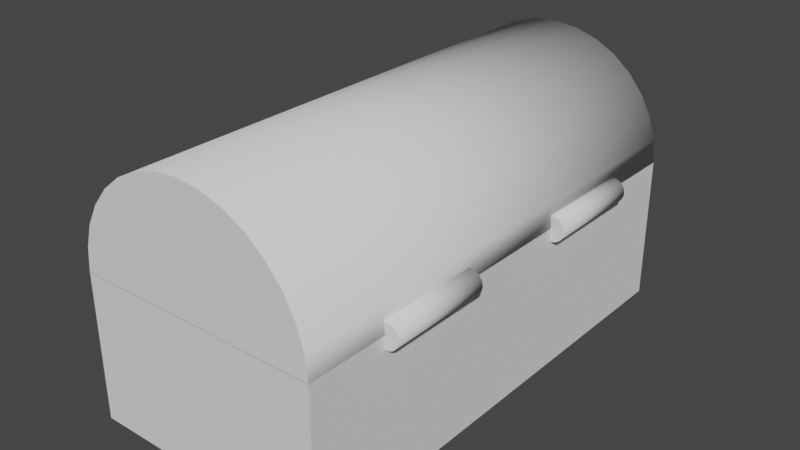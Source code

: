 # Source: treasure_chest.blend  (saved by Blender 2.93.20; exported with 4.5.12 LTS)
import bpy
from mathutils import Matrix  # noqa: F401  (used for matrix-valued properties, if any)

bpy.ops.wm.read_factory_settings(use_empty=True)
scene = bpy.context.scene
scene.name = 'Scene'

# ---- collections
col_collection = bpy.data.collections.new('Collection'); scene.collection.children.link(col_collection)

# ---- world
world_world = bpy.data.worlds.new('World'); scene.world = world_world
world_world.use_nodes = True; world_world.node_tree.nodes.clear()
_N = world_world.node_tree.nodes; _L = world_world.node_tree.links
n0 = _N.new('ShaderNodeOutputWorld'); n0.name = 'World Output'; n0.location = (300, 300)
n1 = _N.new('ShaderNodeBackground'); n1.name = 'Background'; n1.location = (10, 300)
n1.inputs[0].default_value = (0.05088, 0.05088, 0.05088, 1.0)
_L.new(n1.outputs[0], n0.inputs[0])
n0.is_active_output = True
world_world.color = (0.05088, 0.05088, 0.05088)
world_world.use_sun_shadow = False
world_world.sun_shadow_jitter_overblur = 0.0

# ---- meshes
me_cube_001 = bpy.data.meshes.new('Cube.001')
me_cube_001.from_pydata([(-1.0, -1.985, -0.1879), (-1.0, -1.985, 1.001), (-1.0, 1.985, -0.1879), (-1.0, 1.985, 1.001), (1.0, -1.985, -0.1879), (1.0, -1.985, 1.001), (1.0, 1.985, -0.1879), (1.0, 1.985, 1.001), (-0.8496, -1.833, -0.01397), (-0.8496, 1.833, -0.01397), (0.8496, -1.833, -0.01397), (0.8496, 1.833, -0.01397), (0.8496, 1.833, 1.001), (-0.8496, 1.833, 1.001), (-0.8496, -1.833, 1.001), (0.8496, -1.833, 1.001)], [], [(0, 1, 3, 2), (2, 3, 7, 6), (6, 7, 5, 4), (4, 5, 1, 0), (2, 6, 4, 0), (14, 1, 5, 15), (15, 5, 7, 3, 1, 14, 13, 12), (14, 8, 9, 13), (13, 9, 11, 12), (11, 10, 15, 12), (10, 8, 14, 15), (9, 8, 10, 11)])
_uv = me_cube_001.uv_layers.new(name='UVMap')
_uv.uv.foreach_set('vector', [0.375, 0.0, 0.625, 0.0, 0.625, 0.25, 0.375, 0.25, 0.375, 0.25, 0.625, 0.25, 0.625, 0.5, 0.375, 0.5, 0.375, 0.5, 0.625, 0.5, 0.625, 0.75, 0.375, 0.75, 0.375, 0.75, 0.625, 0.75, 0.625, 1.0, 0.375, 1.0, 0.125, 0.5, 0.375, 0.5, 0.375, 0.75, 0.125, 0.75, 0.8562, 0.7404, 0.875, 0.75, 0.625, 0.75, 0.6438, 0.7404, 0.6438, 0.7404, 0.625, 0.75, 0.625, 0.5, 0.875, 0.5, 0.875, 0.75, 0.8562, 0.7404, 0.8562, 0.5096, 0.6438, 0.5096, 0.5218, 0.0, 0.375, 0.0, 0.375, 0.25, 0.5218, 0.25, 0.5218, 0.25, 0.375, 0.25, 0.375, 0.5, 0.5218, 0.5, 0.375, 0.5, 0.375, 0.75, 0.5218, 0.75, 0.5218, 0.5, 0.375, 0.75, 0.375, 1.0, 0.5218, 1.0, 0.5218, 0.75, 0.125, 0.5, 0.125, 0.75, 0.375, 0.75, 0.375, 0.5])
me_cube_001.use_remesh_fix_poles = True
me_cube_001.use_remesh_preserve_attributes = False
me_cube_001.update()
me_cylinder = bpy.data.meshes.new('Cylinder')
me_cylinder.from_pydata([(-2.0, -1.985, -1.788e-07), (-2.0, 1.985, -1.788e-07), (5.96e-08, -1.985, 0.0), (-5.96e-08, 1.985, 0.0), (-0.01921, -1.985, 0.1915), (-0.01921, 1.985, 0.1915), (-0.07611, -1.985, 0.3757), (-0.07611, 1.985, 0.3757), (-0.1685, -1.985, 0.5454), (-0.1685, 1.985, 0.5454), (-0.2928, -1.985, 0.6942), (-0.2928, 1.985, 0.6942), (-0.4443, -1.985, 0.8163), (-0.4443, 1.985, 0.8163), (-0.6172, -1.985, 0.907), (-0.6172, 1.985, 0.907), (-0.8048, -1.985, 0.9629), (-0.8048, 1.985, 0.9629), (-0.9998, -1.985, 0.9818), (-0.9998, 1.985, 0.9818), (-1.195, -1.985, 0.9629), (-1.195, 1.985, 0.9629), (-1.382, -1.985, 0.907), (-1.382, 1.985, 0.907), (-1.555, -1.985, 0.8163), (-1.555, 1.985, 0.8163), (-1.707, -1.985, 0.6942), (-1.707, 1.985, 0.6942), (-1.831, -1.985, 0.5454), (-1.831, 1.985, 0.5454), (-1.924, -1.985, 0.3757), (-1.924, 1.985, 0.3757), (-1.98, -1.985, 0.1915), (-1.98, 1.985, 0.1915), (-0.1888, -1.788, 0.02674), (-0.1888, 1.788, 0.02674), (-0.2358, -1.788, 0.1926), (-0.2358, 1.788, 0.1926), (-0.3122, -1.788, 0.3455), (-0.3122, 1.788, 0.3455), (-0.4151, -1.788, 0.4795), (-0.4151, 1.788, 0.4795), (-0.5404, -1.788, 0.5894), (-0.5404, 1.788, 0.5894), (-0.6834, -1.788, 0.6711), (-0.6834, 1.788, 0.6711), (-0.8385, -1.788, 0.7214), (-0.8385, 1.788, 0.7214), (-0.9998, -1.788, 0.7384), (-0.9998, 1.788, 0.7384), (-1.161, -1.788, 0.7214), (-1.161, 1.788, 0.7214), (-1.316, -1.788, 0.6711), (-1.316, 1.788, 0.6711), (-1.459, -1.788, 0.5894), (-1.459, 1.788, 0.5894), (-1.585, -1.788, 0.4795), (-1.585, 1.788, 0.4795), (-1.687, -1.788, 0.3455), (-1.687, 1.788, 0.3455), (-1.764, -1.788, 0.1926), (-1.764, 1.788, 0.1926), (-1.811, -1.788, 0.02674), (-1.811, 1.788, 0.02674), (-0.1863, 1.788, 0.0), (-1.813, 1.788, -1.788e-07), (-0.1863, -1.788, 0.0), (-1.813, -1.788, -1.788e-07)], [], [(2, 3, 5, 4), (4, 5, 7, 6), (6, 7, 9, 8), (8, 9, 11, 10), (10, 11, 13, 12), (12, 13, 15, 14), (14, 15, 17, 16), (16, 17, 19, 18), (18, 19, 21, 20), (20, 21, 23, 22), (22, 23, 25, 24), (24, 25, 27, 26), (26, 27, 29, 28), (28, 29, 31, 30), (30, 31, 33, 32), (32, 33, 1, 0), (65, 1, 3, 2, 0, 67, 66, 64), (67, 0, 1, 65), (5, 3, 1, 33, 31, 29, 27, 25, 23, 21, 19, 17, 15, 13, 11, 9, 7), (0, 2, 4, 6, 8, 10, 12, 14, 16, 18, 20, 22, 24, 26, 28, 30, 32), (66, 34, 35, 64), (34, 36, 37, 35), (36, 38, 39, 37), (38, 40, 41, 39), (40, 42, 43, 41), (42, 44, 45, 43), (44, 46, 47, 45), (46, 48, 49, 47), (48, 50, 51, 49), (50, 52, 53, 51), (52, 54, 55, 53), (54, 56, 57, 55), (56, 58, 59, 57), (58, 60, 61, 59), (60, 62, 63, 61), (65, 63, 62, 67), (64, 35, 37, 39, 41, 43, 45, 47, 49, 51, 53, 55, 57, 59, 61, 63, 65), (62, 60, 58, 56, 54, 52, 50, 48, 46, 44, 42, 40, 38, 36, 34, 66, 67)])
me_cylinder.polygons.foreach_set('use_smooth', [1, 1, 1, 1, 1, 1, 1, 1, 1, 1, 1, 1, 1, 1, 1, 1, 0, 0, 0, 0, 1, 1, 1, 1, 1, 1, 1, 1, 1, 1, 1, 1, 1, 1, 1, 1, 0, 0])
_uv = me_cylinder.uv_layers.new(name='UVMap')
_uv.uv.foreach_set('vector', [0.5, 0.5, 0.5, 1.0, 0.4688, 1.0, 0.4688, 0.5, 0.4688, 0.5, 0.4688, 1.0, 0.4375, 1.0, 0.4375, 0.5, 0.4375, 0.5, 0.4375, 1.0, 0.4062, 1.0, 0.4062, 0.5, 0.4062, 0.5, 0.4062, 1.0, 0.375, 1.0, 0.375, 0.5, 0.375, 0.5, 0.375, 1.0, 0.3438, 1.0, 0.3438, 0.5, 0.3438, 0.5, 0.3438, 1.0, 0.3125, 1.0, 0.3125, 0.5, 0.3125, 0.5, 0.3125, 1.0, 0.2812, 1.0, 0.2812, 0.5, 0.2812, 0.5, 0.2812, 1.0, 0.25, 1.0, 0.25, 0.5, 0.25, 0.5, 0.25, 1.0, 0.2188, 1.0, 0.2188, 0.5, 0.2188, 0.5, 0.2188, 1.0, 0.1875, 1.0, 0.1875, 0.5, 0.1875, 0.5, 0.1875, 1.0, 0.1562, 1.0, 0.1562, 0.5, 0.1562, 0.5, 0.1562, 1.0, 0.125, 1.0, 0.125, 0.5, 0.125, 0.5, 0.125, 1.0, 0.09375, 1.0, 0.09375, 0.5, 0.09375, 0.5, 0.09375, 1.0, 0.0625, 1.0, 0.0625, 0.5, 0.0625, 0.5, 0.0625, 1.0, 0.03125, 1.0, 0.03125, 0.5, 0.03125, 0.5, 0.03125, 1.0, 0.0, 1.0, 0.0, 0.5, 0.04658, 0.9752, 0.0, 1.0, 0.5, 1.0, 0.5, 0.5, 0.0, 0.5, 0.04658, 0.5248, 0.4534, 0.5248, 0.4534, 0.9752, 0.04658, 0.5248, 0.0, 0.5, 0.0, 1.0, 0.04658, 0.9752, 0.4688, 1.0, 0.5, 1.0, 0.0, 1.0, 0.03125, 1.0, 0.0625, 1.0, 0.09375, 1.0, 0.125, 1.0, 0.1562, 1.0, 0.1875, 1.0, 0.2188, 1.0, 0.25, 1.0, 0.2812, 1.0, 0.3125, 1.0, 0.3438, 1.0, 0.375, 1.0, 0.4062, 1.0, 0.4375, 1.0, 0.0, 0.5, 0.5, 0.5, 0.4688, 0.5, 0.4375, 0.5, 0.4062, 0.5, 0.375, 0.5, 0.3438, 0.5, 0.3125, 0.5, 0.2812, 0.5, 0.25, 0.5, 0.2188, 0.5, 0.1875, 0.5, 0.1562, 0.5, 0.125, 0.5, 0.09375, 0.5, 0.0625, 0.5, 0.03125, 0.5, 0.4736, 0.5, 0.4688, 0.5, 0.4688, 1.0, 0.4736, 1.0, 0.4688, 0.5, 0.4375, 0.5, 0.4375, 1.0, 0.4688, 1.0, 0.4375, 0.5, 0.4062, 0.5, 0.4062, 1.0, 0.4375, 1.0, 0.4062, 0.5, 0.375, 0.5, 0.375, 1.0, 0.4062, 1.0, 0.375, 0.5, 0.3438, 0.5, 0.3438, 1.0, 0.375, 1.0, 0.3438, 0.5, 0.3125, 0.5, 0.3125, 1.0, 0.3438, 1.0, 0.3125, 0.5, 0.2812, 0.5, 0.2812, 1.0, 0.3125, 1.0, 0.2812, 0.5, 0.25, 0.5, 0.25, 1.0, 0.2812, 1.0, 0.25, 0.5, 0.2188, 0.5, 0.2188, 1.0, 0.25, 1.0, 0.2188, 0.5, 0.1875, 0.5, 0.1875, 1.0, 0.2188, 1.0, 0.1875, 0.5, 0.1562, 0.5, 0.1562, 1.0, 0.1875, 1.0, 0.1562, 0.5, 0.125, 0.5, 0.125, 1.0, 0.1562, 1.0, 0.125, 0.5, 0.09375, 0.5, 0.09375, 1.0, 0.125, 1.0, 0.09375, 0.5, 0.0625, 0.5, 0.0625, 1.0, 0.09375, 1.0, 0.0625, 0.5, 0.03125, 0.5, 0.03125, 1.0, 0.0625, 1.0, 0.02641, 1.0, 0.03125, 1.0, 0.03125, 0.5, 0.02641, 0.5, 0.4736, 1.0, 0.4688, 1.0, 0.4375, 1.0, 0.4062, 1.0, 0.375, 1.0, 0.3438, 1.0, 0.3125, 1.0, 0.2812, 1.0, 0.25, 1.0, 0.2188, 1.0, 0.1875, 1.0, 0.1562, 1.0, 0.125, 1.0, 0.09375, 1.0, 0.0625, 1.0, 0.03125, 1.0, 0.02641, 1.0, 0.03125, 0.5, 0.0625, 0.5, 0.09375, 0.5, 0.125, 0.5, 0.1562, 0.5, 0.1875, 0.5, 0.2188, 0.5, 0.25, 0.5, 0.2812, 0.5, 0.3125, 0.5, 0.3438, 0.5, 0.375, 0.5, 0.4062, 0.5, 0.4375, 0.5, 0.4688, 0.5, 0.4736, 0.5, 0.02641, 0.5])
me_cylinder.use_remesh_fix_poles = True
me_cylinder.use_remesh_preserve_attributes = False
me_cylinder.update()
me_cylinder_002 = bpy.data.meshes.new('Cylinder.002')
me_cylinder_002.from_pydata([(1.004, -0.4812, 1.1), (1.004, -1.328, 1.1), (1.024, -0.4812, 1.098), (1.024, -1.328, 1.098), (1.043, -0.4812, 1.092), (1.043, -1.328, 1.092), (1.06, -0.4812, 1.083), (1.06, -1.328, 1.083), (1.075, -0.4812, 1.071), (1.075, -1.328, 1.071), (1.088, -0.4812, 1.055), (1.088, -1.328, 1.055), (1.097, -0.4812, 1.038), (1.097, -1.328, 1.038), (1.103, -0.4812, 1.019), (1.103, -1.328, 1.019), (1.105, -0.4812, 0.9991), (1.105, -1.328, 0.9991), (1.103, -0.4812, 0.9793), (1.103, -1.328, 0.9793), (1.097, -0.4812, 0.9604), (1.097, -1.328, 0.9604), (1.088, -0.4812, 0.9429), (1.088, -1.328, 0.9429), (1.075, -0.4812, 0.9276), (1.075, -1.328, 0.9276), (1.06, -0.4812, 0.915), (1.06, -1.328, 0.915), (1.043, -0.4812, 0.9056), (1.043, -1.328, 0.9056), (1.024, -0.4812, 0.8999), (1.024, -1.328, 0.8999), (1.004, -0.4812, 0.8979), (1.004, -1.328, 0.8979), (0.9843, -0.4812, 0.8999), (0.9843, -1.328, 0.8999), (0.9653, -0.4812, 0.9056), (0.9653, -1.328, 0.9056), (0.9478, -0.4812, 0.915), (0.9478, -1.328, 0.915), (0.9325, -0.4812, 0.9276), (0.9325, -1.328, 0.9276), (0.9199, -0.4812, 0.9429), (0.9199, -1.328, 0.9429), (0.9106, -0.4812, 0.9604), (0.9106, -1.328, 0.9604), (0.9048, -0.4812, 0.9793), (0.9048, -1.328, 0.9793), (0.9029, -0.4812, 0.9991), (0.9029, -1.328, 0.9991), (0.9048, -0.4812, 1.019), (0.9048, -1.328, 1.019), (0.9106, -0.4812, 1.038), (0.9106, -1.328, 1.038), (0.9199, -0.4812, 1.055), (0.9199, -1.328, 1.055), (0.9325, -0.4812, 1.071), (0.9325, -1.328, 1.071), (0.9478, -0.4812, 1.083), (0.9478, -1.328, 1.083), (0.9653, -0.4812, 1.092), (0.9653, -1.328, 1.092), (0.9843, -0.4812, 1.098), (0.9843, -1.328, 1.098)], [], [(0, 1, 3, 2), (2, 3, 5, 4), (4, 5, 7, 6), (6, 7, 9, 8), (8, 9, 11, 10), (10, 11, 13, 12), (12, 13, 15, 14), (14, 15, 17, 16), (16, 17, 19, 18), (18, 19, 21, 20), (20, 21, 23, 22), (22, 23, 25, 24), (24, 25, 27, 26), (26, 27, 29, 28), (28, 29, 31, 30), (30, 31, 33, 32), (32, 33, 35, 34), (34, 35, 37, 36), (36, 37, 39, 38), (38, 39, 41, 40), (40, 41, 43, 42), (42, 43, 45, 44), (44, 45, 47, 46), (46, 47, 49, 48), (48, 49, 51, 50), (50, 51, 53, 52), (52, 53, 55, 54), (54, 55, 57, 56), (56, 57, 59, 58), (58, 59, 61, 60), (3, 1, 63, 61, 59, 57, 55, 53, 51, 49, 47, 45, 43, 41, 39, 37, 35, 33, 31, 29, 27, 25, 23, 21, 19, 17, 15, 13, 11, 9, 7, 5), (60, 61, 63, 62), (62, 63, 1, 0), (0, 2, 4, 6, 8, 10, 12, 14, 16, 18, 20, 22, 24, 26, 28, 30, 32, 34, 36, 38, 40, 42, 44, 46, 48, 50, 52, 54, 56, 58, 60, 62)])
me_cylinder_002.polygons.foreach_set('use_smooth', [1, 1, 1, 1, 1, 1, 1, 1, 1, 1, 1, 1, 1, 1, 1, 1, 1, 1, 1, 1, 1, 1, 1, 1, 1, 1, 1, 1, 1, 1, 0, 1, 1, 0])
_uv = me_cylinder_002.uv_layers.new(name='UVMap')
_uv.uv.foreach_set('vector', [1.0, 0.5, 1.0, 1.0, 0.9688, 1.0, 0.9688, 0.5, 0.9688, 0.5, 0.9688, 1.0, 0.9375, 1.0, 0.9375, 0.5, 0.9375, 0.5, 0.9375, 1.0, 0.9062, 1.0, 0.9062, 0.5, 0.9062, 0.5, 0.9062, 1.0, 0.875, 1.0, 0.875, 0.5, 0.875, 0.5, 0.875, 1.0, 0.8438, 1.0, 0.8438, 0.5, 0.8438, 0.5, 0.8438, 1.0, 0.8125, 1.0, 0.8125, 0.5, 0.8125, 0.5, 0.8125, 1.0, 0.7812, 1.0, 0.7812, 0.5, 0.7812, 0.5, 0.7812, 1.0, 0.75, 1.0, 0.75, 0.5, 0.75, 0.5, 0.75, 1.0, 0.7188, 1.0, 0.7188, 0.5, 0.7188, 0.5, 0.7188, 1.0, 0.6875, 1.0, 0.6875, 0.5, 0.6875, 0.5, 0.6875, 1.0, 0.6562, 1.0, 0.6562, 0.5, 0.6562, 0.5, 0.6562, 1.0, 0.625, 1.0, 0.625, 0.5, 0.625, 0.5, 0.625, 1.0, 0.5938, 1.0, 0.5938, 0.5, 0.5938, 0.5, 0.5938, 1.0, 0.5625, 1.0, 0.5625, 0.5, 0.5625, 0.5, 0.5625, 1.0, 0.5312, 1.0, 0.5312, 0.5, 0.5312, 0.5, 0.5312, 1.0, 0.5, 1.0, 0.5, 0.5, 0.5, 0.5, 0.5, 1.0, 0.4688, 1.0, 0.4688, 0.5, 0.4688, 0.5, 0.4688, 1.0, 0.4375, 1.0, 0.4375, 0.5, 0.4375, 0.5, 0.4375, 1.0, 0.4062, 1.0, 0.4062, 0.5, 0.4062, 0.5, 0.4062, 1.0, 0.375, 1.0, 0.375, 0.5, 0.375, 0.5, 0.375, 1.0, 0.3438, 1.0, 0.3438, 0.5, 0.3438, 0.5, 0.3438, 1.0, 0.3125, 1.0, 0.3125, 0.5, 0.3125, 0.5, 0.3125, 1.0, 0.2812, 1.0, 0.2812, 0.5, 0.2812, 0.5, 0.2812, 1.0, 0.25, 1.0, 0.25, 0.5, 0.25, 0.5, 0.25, 1.0, 0.2188, 1.0, 0.2188, 0.5, 0.2188, 0.5, 0.2188, 1.0, 0.1875, 1.0, 0.1875, 0.5, 0.1875, 0.5, 0.1875, 1.0, 0.1562, 1.0, 0.1562, 0.5, 0.1562, 0.5, 0.1562, 1.0, 0.125, 1.0, 0.125, 0.5, 0.125, 0.5, 0.125, 1.0, 0.09375, 1.0, 0.09375, 0.5, 0.09375, 0.5, 0.09375, 1.0, 0.0625, 1.0, 0.0625, 0.5, 0.2968, 0.4854, 0.25, 0.49, 0.2032, 0.4854, 0.1582, 0.4717, 0.1167, 0.4496, 0.08029, 0.4197, 0.05045, 0.3833, 0.02827, 0.3418, 0.01461, 0.2968, 0.01, 0.25, 0.01461, 0.2032, 0.02827, 0.1582, 0.05045, 0.1167, 0.08029, 0.08029, 0.1167, 0.05045, 0.1582, 0.02827, 0.2032, 0.01461, 0.25, 0.01, 0.2968, 0.01461, 0.3418, 0.02827, 0.3833, 0.05045, 0.4197, 0.08029, 0.4496, 0.1167, 0.4717, 0.1582, 0.4854, 0.2032, 0.49, 0.25, 0.4854, 0.2968, 0.4717, 0.3418, 0.4496, 0.3833, 0.4197, 0.4197, 0.3833, 0.4496, 0.3418, 0.4717, 0.0625, 0.5, 0.0625, 1.0, 0.03125, 1.0, 0.03125, 0.5, 0.03125, 0.5, 0.03125, 1.0, 0.0, 1.0, 0.0, 0.5, 0.75, 0.49, 0.7968, 0.4854, 0.8418, 0.4717, 0.8833, 0.4496, 0.9197, 0.4197, 0.9496, 0.3833, 0.9717, 0.3418, 0.9854, 0.2968, 0.99, 0.25, 0.9854, 0.2032, 0.9717, 0.1582, 0.9496, 0.1167, 0.9197, 0.08029, 0.8833, 0.05045, 0.8418, 0.02827, 0.7968, 0.01461, 0.75, 0.01, 0.7032, 0.01461, 0.6582, 0.02827, 0.6167, 0.05045, 0.5803, 0.08029, 0.5504, 0.1167, 0.5283, 0.1582, 0.5146, 0.2032, 0.51, 0.25, 0.5146, 0.2968, 0.5283, 0.3418, 0.5504, 0.3833, 0.5803, 0.4197, 0.6167, 0.4496, 0.6582, 0.4717, 0.7032, 0.4854])
me_cylinder_002.use_remesh_fix_poles = True
me_cylinder_002.use_remesh_preserve_attributes = False
me_cylinder_002.update()
me_cylinder_003 = bpy.data.meshes.new('Cylinder.003')
me_cylinder_003.from_pydata([(1.004, 1.334, 1.1), (1.004, 0.4866, 1.1), (1.024, 1.334, 1.098), (1.024, 0.4866, 1.098), (1.043, 1.334, 1.092), (1.043, 0.4866, 1.092), (1.06, 1.334, 1.083), (1.06, 0.4866, 1.083), (1.075, 1.334, 1.071), (1.075, 0.4866, 1.071), (1.088, 1.334, 1.055), (1.088, 0.4866, 1.055), (1.097, 1.334, 1.038), (1.097, 0.4866, 1.038), (1.103, 1.334, 1.019), (1.103, 0.4866, 1.019), (1.105, 1.334, 0.9991), (1.105, 0.4866, 0.9991), (1.103, 1.334, 0.9793), (1.103, 0.4866, 0.9793), (1.097, 1.334, 0.9604), (1.097, 0.4866, 0.9604), (1.088, 1.334, 0.9429), (1.088, 0.4866, 0.9429), (1.075, 1.334, 0.9276), (1.075, 0.4866, 0.9276), (1.06, 1.334, 0.915), (1.06, 0.4866, 0.915), (1.043, 1.334, 0.9056), (1.043, 0.4866, 0.9056), (1.024, 1.334, 0.8999), (1.024, 0.4866, 0.8999), (1.004, 1.334, 0.8979), (1.004, 0.4866, 0.8979), (0.9843, 1.334, 0.8999), (0.9843, 0.4866, 0.8999), (0.9653, 1.334, 0.9056), (0.9653, 0.4866, 0.9056), (0.9478, 1.334, 0.915), (0.9478, 0.4866, 0.915), (0.9325, 1.334, 0.9276), (0.9325, 0.4866, 0.9276), (0.9199, 1.334, 0.9429), (0.9199, 0.4866, 0.9429), (0.9106, 1.334, 0.9604), (0.9106, 0.4866, 0.9604), (0.9048, 1.334, 0.9793), (0.9048, 0.4866, 0.9793), (0.9029, 1.334, 0.9991), (0.9029, 0.4866, 0.9991), (0.9048, 1.334, 1.019), (0.9048, 0.4866, 1.019), (0.9106, 1.334, 1.038), (0.9106, 0.4866, 1.038), (0.9199, 1.334, 1.055), (0.9199, 0.4866, 1.055), (0.9325, 1.334, 1.071), (0.9325, 0.4866, 1.071), (0.9478, 1.334, 1.083), (0.9478, 0.4866, 1.083), (0.9653, 1.334, 1.092), (0.9653, 0.4866, 1.092), (0.9843, 1.334, 1.098), (0.9843, 0.4866, 1.098)], [], [(0, 1, 3, 2), (2, 3, 5, 4), (4, 5, 7, 6), (6, 7, 9, 8), (8, 9, 11, 10), (10, 11, 13, 12), (12, 13, 15, 14), (14, 15, 17, 16), (16, 17, 19, 18), (18, 19, 21, 20), (20, 21, 23, 22), (22, 23, 25, 24), (24, 25, 27, 26), (26, 27, 29, 28), (28, 29, 31, 30), (30, 31, 33, 32), (32, 33, 35, 34), (34, 35, 37, 36), (36, 37, 39, 38), (38, 39, 41, 40), (40, 41, 43, 42), (42, 43, 45, 44), (44, 45, 47, 46), (46, 47, 49, 48), (48, 49, 51, 50), (50, 51, 53, 52), (52, 53, 55, 54), (54, 55, 57, 56), (56, 57, 59, 58), (58, 59, 61, 60), (3, 1, 63, 61, 59, 57, 55, 53, 51, 49, 47, 45, 43, 41, 39, 37, 35, 33, 31, 29, 27, 25, 23, 21, 19, 17, 15, 13, 11, 9, 7, 5), (60, 61, 63, 62), (62, 63, 1, 0), (0, 2, 4, 6, 8, 10, 12, 14, 16, 18, 20, 22, 24, 26, 28, 30, 32, 34, 36, 38, 40, 42, 44, 46, 48, 50, 52, 54, 56, 58, 60, 62)])
me_cylinder_003.polygons.foreach_set('use_smooth', [1, 1, 1, 1, 1, 1, 1, 1, 1, 1, 1, 1, 1, 1, 1, 1, 1, 1, 1, 1, 1, 1, 1, 1, 1, 1, 1, 1, 1, 1, 0, 1, 1, 0])
_uv = me_cylinder_003.uv_layers.new(name='UVMap')
_uv.uv.foreach_set('vector', [1.0, 0.5, 1.0, 1.0, 0.9688, 1.0, 0.9688, 0.5, 0.9688, 0.5, 0.9688, 1.0, 0.9375, 1.0, 0.9375, 0.5, 0.9375, 0.5, 0.9375, 1.0, 0.9062, 1.0, 0.9062, 0.5, 0.9062, 0.5, 0.9062, 1.0, 0.875, 1.0, 0.875, 0.5, 0.875, 0.5, 0.875, 1.0, 0.8438, 1.0, 0.8438, 0.5, 0.8438, 0.5, 0.8438, 1.0, 0.8125, 1.0, 0.8125, 0.5, 0.8125, 0.5, 0.8125, 1.0, 0.7812, 1.0, 0.7812, 0.5, 0.7812, 0.5, 0.7812, 1.0, 0.75, 1.0, 0.75, 0.5, 0.75, 0.5, 0.75, 1.0, 0.7188, 1.0, 0.7188, 0.5, 0.7188, 0.5, 0.7188, 1.0, 0.6875, 1.0, 0.6875, 0.5, 0.6875, 0.5, 0.6875, 1.0, 0.6562, 1.0, 0.6562, 0.5, 0.6562, 0.5, 0.6562, 1.0, 0.625, 1.0, 0.625, 0.5, 0.625, 0.5, 0.625, 1.0, 0.5938, 1.0, 0.5938, 0.5, 0.5938, 0.5, 0.5938, 1.0, 0.5625, 1.0, 0.5625, 0.5, 0.5625, 0.5, 0.5625, 1.0, 0.5312, 1.0, 0.5312, 0.5, 0.5312, 0.5, 0.5312, 1.0, 0.5, 1.0, 0.5, 0.5, 0.5, 0.5, 0.5, 1.0, 0.4688, 1.0, 0.4688, 0.5, 0.4688, 0.5, 0.4688, 1.0, 0.4375, 1.0, 0.4375, 0.5, 0.4375, 0.5, 0.4375, 1.0, 0.4062, 1.0, 0.4062, 0.5, 0.4062, 0.5, 0.4062, 1.0, 0.375, 1.0, 0.375, 0.5, 0.375, 0.5, 0.375, 1.0, 0.3438, 1.0, 0.3438, 0.5, 0.3438, 0.5, 0.3438, 1.0, 0.3125, 1.0, 0.3125, 0.5, 0.3125, 0.5, 0.3125, 1.0, 0.2812, 1.0, 0.2812, 0.5, 0.2812, 0.5, 0.2812, 1.0, 0.25, 1.0, 0.25, 0.5, 0.25, 0.5, 0.25, 1.0, 0.2188, 1.0, 0.2188, 0.5, 0.2188, 0.5, 0.2188, 1.0, 0.1875, 1.0, 0.1875, 0.5, 0.1875, 0.5, 0.1875, 1.0, 0.1562, 1.0, 0.1562, 0.5, 0.1562, 0.5, 0.1562, 1.0, 0.125, 1.0, 0.125, 0.5, 0.125, 0.5, 0.125, 1.0, 0.09375, 1.0, 0.09375, 0.5, 0.09375, 0.5, 0.09375, 1.0, 0.0625, 1.0, 0.0625, 0.5, 0.2968, 0.4854, 0.25, 0.49, 0.2032, 0.4854, 0.1582, 0.4717, 0.1167, 0.4496, 0.08029, 0.4197, 0.05045, 0.3833, 0.02827, 0.3418, 0.01461, 0.2968, 0.01, 0.25, 0.01461, 0.2032, 0.02827, 0.1582, 0.05045, 0.1167, 0.08029, 0.08029, 0.1167, 0.05045, 0.1582, 0.02827, 0.2032, 0.01461, 0.25, 0.01, 0.2968, 0.01461, 0.3418, 0.02827, 0.3833, 0.05045, 0.4197, 0.08029, 0.4496, 0.1167, 0.4717, 0.1582, 0.4854, 0.2032, 0.49, 0.25, 0.4854, 0.2968, 0.4717, 0.3418, 0.4496, 0.3833, 0.4197, 0.4197, 0.3833, 0.4496, 0.3418, 0.4717, 0.0625, 0.5, 0.0625, 1.0, 0.03125, 1.0, 0.03125, 0.5, 0.03125, 0.5, 0.03125, 1.0, 0.0, 1.0, 0.0, 0.5, 0.75, 0.49, 0.7968, 0.4854, 0.8418, 0.4717, 0.8833, 0.4496, 0.9197, 0.4197, 0.9496, 0.3833, 0.9717, 0.3418, 0.9854, 0.2968, 0.99, 0.25, 0.9854, 0.2032, 0.9717, 0.1582, 0.9496, 0.1167, 0.9197, 0.08029, 0.8833, 0.05045, 0.8418, 0.02827, 0.7968, 0.01461, 0.75, 0.01, 0.7032, 0.01461, 0.6582, 0.02827, 0.6167, 0.05045, 0.5803, 0.08029, 0.5504, 0.1167, 0.5283, 0.1582, 0.5146, 0.2032, 0.51, 0.25, 0.5146, 0.2968, 0.5283, 0.3418, 0.5504, 0.3833, 0.5803, 0.4197, 0.6167, 0.4496, 0.6582, 0.4717, 0.7032, 0.4854])
me_cylinder_003.use_remesh_fix_poles = True
me_cylinder_003.use_remesh_preserve_attributes = False
me_cylinder_003.update()
me_cube_003 = bpy.data.meshes.new('Cube.003')
me_cube_003.from_pydata([(-1.087, -0.08668, 0.8594), (-1.087, -0.08668, 1.143), (-1.087, 0.08668, 0.8594), (-1.087, 0.08668, 1.143), (-0.9133, -0.08668, 0.8594), (-0.9133, -0.08668, 1.143), (-0.9133, 0.08668, 0.8594), (-0.9133, 0.08668, 1.143)], [], [(0, 1, 3, 2), (2, 3, 7, 6), (6, 7, 5, 4), (4, 5, 1, 0), (2, 6, 4, 0), (7, 3, 1, 5)])
_uv = me_cube_003.uv_layers.new(name='UVMap')
_uv.uv.foreach_set('vector', [0.375, 0.0, 0.625, 0.0, 0.625, 0.25, 0.375, 0.25, 0.375, 0.25, 0.625, 0.25, 0.625, 0.5, 0.375, 0.5, 0.375, 0.5, 0.625, 0.5, 0.625, 0.75, 0.375, 0.75, 0.375, 0.75, 0.625, 0.75, 0.625, 1.0, 0.375, 1.0, 0.125, 0.5, 0.375, 0.5, 0.375, 0.75, 0.125, 0.75, 0.625, 0.5, 0.875, 0.5, 0.875, 0.75, 0.625, 0.75])
me_cube_003.use_remesh_fix_poles = True
me_cube_003.use_remesh_preserve_attributes = False
me_cube_003.update()

# ---- objects
ob_cube = bpy.data.objects.new('Cube', me_cube_001)
ob_cylinder = bpy.data.objects.new('Cylinder', me_cylinder)
ob_cylinder_001 = bpy.data.objects.new('Cylinder.001', me_cylinder_002)
ob_cylinder_002 = bpy.data.objects.new('Cylinder.002', me_cylinder_003)
ob_cube_001 = bpy.data.objects.new('Cube.001', me_cube_003)

# ---- transforms, parenting, visibility, modifiers, constraints
ob_cube.location = (0.0, 0.0, 0.0)
ob_cylinder.location = (0.9998, 0.0, 0.9987)
ob_cylinder_001.location = (0.0, 0.0, 0.0)
ob_cylinder_002.location = (0.0, 0.0, 0.0)
ob_cube_001.location = (0.0, 0.0, 0.0)

# ---- collection membership
col_collection.objects.link(ob_cube)
col_collection.objects.link(ob_cylinder)
col_collection.objects.link(ob_cylinder_001)
col_collection.objects.link(ob_cylinder_002)
col_collection.objects.link(ob_cube_001)

# ---- scene / render settings (as saved in the file)
scene.frame_start = 1; scene.frame_end = 250; scene.frame_set(1)
scene.render.engine = 'BLENDER_EEVEE_NEXT'
scene.cycles.use_denoising = False
scene.cycles.samples = 128
scene.cycles.sampling_pattern = 'TABULATED_SOBOL'
scene.cycles.use_adaptive_sampling = False
scene.cycles.use_light_tree = False
scene.view_settings.view_transform = 'Filmic'
bpy.context.view_layer.update()

# ---- added for rendering (the .blend has no active camera and no usable light): camera, sun
cam_auto = bpy.data.cameras.new('AutoCamera')
cam_auto.lens = 50.0
cam_auto.sensor_width = 36.0
cam_auto.clip_end = 1000.0
ob_auto_camera = bpy.data.objects.new('AutoCamera', cam_auto)
scene.collection.objects.link(ob_auto_camera)
ob_auto_camera.location = (4.65977, -5.58068, 4.61676)
ob_auto_camera.rotation_euler = (1.09748, -7.21219e-08, 0.694738)
scene.camera = ob_auto_camera
light_auto_sun = bpy.data.lights.new('AutoSun', 'SUN')
light_auto_sun.energy = 3.0
light_auto_sun.angle = 0.0523599
ob_auto_sun = bpy.data.objects.new('AutoSun', light_auto_sun)
scene.collection.objects.link(ob_auto_sun)
ob_auto_sun.rotation_euler = (0.872665, 0.174533, 0.523599)
bpy.context.view_layer.update()
